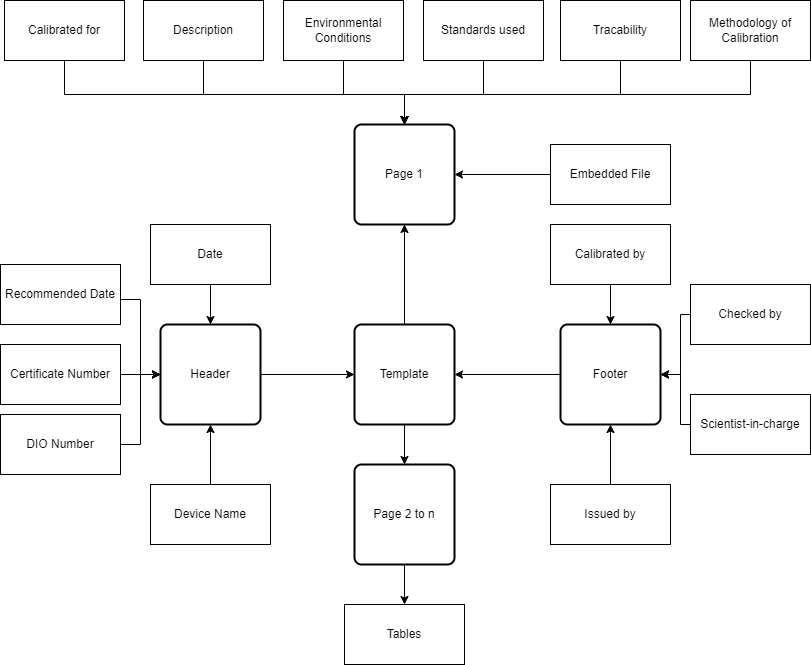

The diagram above was exported from draw.io. Its source (the exported page's mxGraphModel, read from the mxfile embedded in the PNG):
<mxGraphModel dx="993" dy="565" grid="1" gridSize="10" guides="1" tooltips="1" connect="1" arrows="1" fold="1" page="1" pageScale="1" pageWidth="827" pageHeight="1169" math="0" shadow="0">
  <root>
    <mxCell id="WIyWlLk6GJQsqaUBKTNV-0" />
    <mxCell id="WIyWlLk6GJQsqaUBKTNV-1" parent="WIyWlLk6GJQsqaUBKTNV-0" />
    <mxCell id="nEktA7uAnN124YaLQO_1-41" style="edgeStyle=orthogonalEdgeStyle;rounded=0;orthogonalLoop=1;jettySize=auto;html=1;entryX=0.5;entryY=1;entryDx=0;entryDy=0;" parent="WIyWlLk6GJQsqaUBKTNV-1" source="nEktA7uAnN124YaLQO_1-1" target="nEktA7uAnN124YaLQO_1-38" edge="1">
      <mxGeometry relative="1" as="geometry" />
    </mxCell>
    <mxCell id="nEktA7uAnN124YaLQO_1-71" style="edgeStyle=orthogonalEdgeStyle;rounded=0;orthogonalLoop=1;jettySize=auto;html=1;entryX=0.5;entryY=0;entryDx=0;entryDy=0;" parent="WIyWlLk6GJQsqaUBKTNV-1" source="nEktA7uAnN124YaLQO_1-1" target="nEktA7uAnN124YaLQO_1-69" edge="1">
      <mxGeometry relative="1" as="geometry" />
    </mxCell>
    <mxCell id="nEktA7uAnN124YaLQO_1-1" value="Template" style="rounded=1;whiteSpace=wrap;html=1;absoluteArcSize=1;arcSize=14;strokeWidth=2;" parent="WIyWlLk6GJQsqaUBKTNV-1" vertex="1">
      <mxGeometry x="363" y="460" width="100" height="100" as="geometry" />
    </mxCell>
    <mxCell id="nEktA7uAnN124YaLQO_1-10" style="edgeStyle=orthogonalEdgeStyle;rounded=0;orthogonalLoop=1;jettySize=auto;html=1;" parent="WIyWlLk6GJQsqaUBKTNV-1" source="nEktA7uAnN124YaLQO_1-3" target="nEktA7uAnN124YaLQO_1-1" edge="1">
      <mxGeometry relative="1" as="geometry" />
    </mxCell>
    <mxCell id="nEktA7uAnN124YaLQO_1-3" value="Header" style="rounded=1;whiteSpace=wrap;html=1;absoluteArcSize=1;arcSize=14;strokeWidth=2;" parent="WIyWlLk6GJQsqaUBKTNV-1" vertex="1">
      <mxGeometry x="169" y="460" width="100" height="100" as="geometry" />
    </mxCell>
    <mxCell id="nEktA7uAnN124YaLQO_1-11" style="edgeStyle=orthogonalEdgeStyle;rounded=0;orthogonalLoop=1;jettySize=auto;html=1;entryX=1;entryY=0.5;entryDx=0;entryDy=0;" parent="WIyWlLk6GJQsqaUBKTNV-1" source="nEktA7uAnN124YaLQO_1-4" target="nEktA7uAnN124YaLQO_1-1" edge="1">
      <mxGeometry relative="1" as="geometry" />
    </mxCell>
    <mxCell id="nEktA7uAnN124YaLQO_1-4" value="Footer" style="rounded=1;whiteSpace=wrap;html=1;absoluteArcSize=1;arcSize=14;strokeWidth=2;" parent="WIyWlLk6GJQsqaUBKTNV-1" vertex="1">
      <mxGeometry x="569" y="460" width="100" height="100" as="geometry" />
    </mxCell>
    <mxCell id="nEktA7uAnN124YaLQO_1-6" style="edgeStyle=orthogonalEdgeStyle;rounded=0;orthogonalLoop=1;jettySize=auto;html=1;entryX=0.5;entryY=0;entryDx=0;entryDy=0;" parent="WIyWlLk6GJQsqaUBKTNV-1" source="nEktA7uAnN124YaLQO_1-5" target="nEktA7uAnN124YaLQO_1-3" edge="1">
      <mxGeometry relative="1" as="geometry" />
    </mxCell>
    <mxCell id="nEktA7uAnN124YaLQO_1-5" value="Date" style="rounded=0;whiteSpace=wrap;html=1;" parent="WIyWlLk6GJQsqaUBKTNV-1" vertex="1">
      <mxGeometry x="159" y="360" width="120" height="60" as="geometry" />
    </mxCell>
    <mxCell id="nEktA7uAnN124YaLQO_1-13" style="edgeStyle=orthogonalEdgeStyle;rounded=0;orthogonalLoop=1;jettySize=auto;html=1;entryX=0;entryY=0.5;entryDx=0;entryDy=0;" parent="WIyWlLk6GJQsqaUBKTNV-1" source="nEktA7uAnN124YaLQO_1-8" target="nEktA7uAnN124YaLQO_1-3" edge="1">
      <mxGeometry relative="1" as="geometry">
        <Array as="points">
          <mxPoint x="89" y="435" />
          <mxPoint x="149" y="435" />
          <mxPoint x="149" y="510" />
        </Array>
      </mxGeometry>
    </mxCell>
    <mxCell id="nEktA7uAnN124YaLQO_1-8" value="Recommended Date" style="rounded=0;whiteSpace=wrap;html=1;" parent="WIyWlLk6GJQsqaUBKTNV-1" vertex="1">
      <mxGeometry x="9" y="400" width="120" height="60" as="geometry" />
    </mxCell>
    <mxCell id="nEktA7uAnN124YaLQO_1-14" style="edgeStyle=orthogonalEdgeStyle;rounded=0;orthogonalLoop=1;jettySize=auto;html=1;entryX=0;entryY=0.5;entryDx=0;entryDy=0;" parent="WIyWlLk6GJQsqaUBKTNV-1" source="nEktA7uAnN124YaLQO_1-12" target="nEktA7uAnN124YaLQO_1-3" edge="1">
      <mxGeometry relative="1" as="geometry" />
    </mxCell>
    <mxCell id="nEktA7uAnN124YaLQO_1-12" value="Certificate Number" style="rounded=0;whiteSpace=wrap;html=1;" parent="WIyWlLk6GJQsqaUBKTNV-1" vertex="1">
      <mxGeometry x="9" y="480" width="120" height="60" as="geometry" />
    </mxCell>
    <mxCell id="nEktA7uAnN124YaLQO_1-16" style="edgeStyle=orthogonalEdgeStyle;rounded=0;orthogonalLoop=1;jettySize=auto;html=1;entryX=0;entryY=0.5;entryDx=0;entryDy=0;" parent="WIyWlLk6GJQsqaUBKTNV-1" source="nEktA7uAnN124YaLQO_1-15" target="nEktA7uAnN124YaLQO_1-3" edge="1">
      <mxGeometry relative="1" as="geometry" />
    </mxCell>
    <mxCell id="nEktA7uAnN124YaLQO_1-15" value="DIO Number" style="rounded=0;whiteSpace=wrap;html=1;" parent="WIyWlLk6GJQsqaUBKTNV-1" vertex="1">
      <mxGeometry x="9" y="550" width="120" height="60" as="geometry" />
    </mxCell>
    <mxCell id="nEktA7uAnN124YaLQO_1-18" style="edgeStyle=orthogonalEdgeStyle;rounded=0;orthogonalLoop=1;jettySize=auto;html=1;entryX=0.5;entryY=1;entryDx=0;entryDy=0;" parent="WIyWlLk6GJQsqaUBKTNV-1" source="nEktA7uAnN124YaLQO_1-17" target="nEktA7uAnN124YaLQO_1-3" edge="1">
      <mxGeometry relative="1" as="geometry" />
    </mxCell>
    <mxCell id="nEktA7uAnN124YaLQO_1-17" value="Device Name" style="rounded=0;whiteSpace=wrap;html=1;" parent="WIyWlLk6GJQsqaUBKTNV-1" vertex="1">
      <mxGeometry x="159" y="620" width="120" height="60" as="geometry" />
    </mxCell>
    <mxCell id="nEktA7uAnN124YaLQO_1-24" style="edgeStyle=orthogonalEdgeStyle;rounded=0;orthogonalLoop=1;jettySize=auto;html=1;entryX=0.5;entryY=0;entryDx=0;entryDy=0;" parent="WIyWlLk6GJQsqaUBKTNV-1" source="nEktA7uAnN124YaLQO_1-19" target="nEktA7uAnN124YaLQO_1-4" edge="1">
      <mxGeometry relative="1" as="geometry" />
    </mxCell>
    <mxCell id="nEktA7uAnN124YaLQO_1-19" value="Calibrated by" style="rounded=0;whiteSpace=wrap;html=1;" parent="WIyWlLk6GJQsqaUBKTNV-1" vertex="1">
      <mxGeometry x="559" y="360" width="120" height="60" as="geometry" />
    </mxCell>
    <mxCell id="nEktA7uAnN124YaLQO_1-25" style="edgeStyle=orthogonalEdgeStyle;rounded=0;orthogonalLoop=1;jettySize=auto;html=1;exitX=0;exitY=0.5;exitDx=0;exitDy=0;entryX=1;entryY=0.5;entryDx=0;entryDy=0;" parent="WIyWlLk6GJQsqaUBKTNV-1" source="nEktA7uAnN124YaLQO_1-21" target="nEktA7uAnN124YaLQO_1-4" edge="1">
      <mxGeometry relative="1" as="geometry">
        <Array as="points">
          <mxPoint x="689" y="450" />
          <mxPoint x="689" y="510" />
        </Array>
      </mxGeometry>
    </mxCell>
    <mxCell id="nEktA7uAnN124YaLQO_1-21" value="Checked by" style="rounded=0;whiteSpace=wrap;html=1;" parent="WIyWlLk6GJQsqaUBKTNV-1" vertex="1">
      <mxGeometry x="699" y="420" width="120" height="60" as="geometry" />
    </mxCell>
    <mxCell id="nEktA7uAnN124YaLQO_1-26" style="edgeStyle=orthogonalEdgeStyle;rounded=0;orthogonalLoop=1;jettySize=auto;html=1;entryX=1;entryY=0.5;entryDx=0;entryDy=0;" parent="WIyWlLk6GJQsqaUBKTNV-1" source="nEktA7uAnN124YaLQO_1-22" target="nEktA7uAnN124YaLQO_1-4" edge="1">
      <mxGeometry relative="1" as="geometry">
        <Array as="points">
          <mxPoint x="689" y="560" />
          <mxPoint x="689" y="510" />
        </Array>
      </mxGeometry>
    </mxCell>
    <mxCell id="nEktA7uAnN124YaLQO_1-22" value="Scientist-in-charge" style="rounded=0;whiteSpace=wrap;html=1;" parent="WIyWlLk6GJQsqaUBKTNV-1" vertex="1">
      <mxGeometry x="699" y="530" width="120" height="60" as="geometry" />
    </mxCell>
    <mxCell id="nEktA7uAnN124YaLQO_1-27" style="edgeStyle=orthogonalEdgeStyle;rounded=0;orthogonalLoop=1;jettySize=auto;html=1;entryX=0.5;entryY=1;entryDx=0;entryDy=0;" parent="WIyWlLk6GJQsqaUBKTNV-1" source="nEktA7uAnN124YaLQO_1-23" target="nEktA7uAnN124YaLQO_1-4" edge="1">
      <mxGeometry relative="1" as="geometry" />
    </mxCell>
    <mxCell id="nEktA7uAnN124YaLQO_1-23" value="Issued by" style="rounded=0;whiteSpace=wrap;html=1;" parent="WIyWlLk6GJQsqaUBKTNV-1" vertex="1">
      <mxGeometry x="559" y="620" width="120" height="60" as="geometry" />
    </mxCell>
    <mxCell id="nEktA7uAnN124YaLQO_1-38" value="Page 1" style="rounded=1;whiteSpace=wrap;html=1;absoluteArcSize=1;arcSize=14;strokeWidth=2;" parent="WIyWlLk6GJQsqaUBKTNV-1" vertex="1">
      <mxGeometry x="363" y="260" width="100" height="100" as="geometry" />
    </mxCell>
    <mxCell id="nEktA7uAnN124YaLQO_1-60" style="edgeStyle=orthogonalEdgeStyle;rounded=0;orthogonalLoop=1;jettySize=auto;html=1;entryX=0.5;entryY=0;entryDx=0;entryDy=0;" parent="WIyWlLk6GJQsqaUBKTNV-1" source="nEktA7uAnN124YaLQO_1-42" target="nEktA7uAnN124YaLQO_1-38" edge="1">
      <mxGeometry relative="1" as="geometry">
        <Array as="points">
          <mxPoint x="73" y="230" />
          <mxPoint x="413" y="230" />
        </Array>
      </mxGeometry>
    </mxCell>
    <mxCell id="nEktA7uAnN124YaLQO_1-42" value="Calibrated for" style="rounded=0;whiteSpace=wrap;html=1;" parent="WIyWlLk6GJQsqaUBKTNV-1" vertex="1">
      <mxGeometry x="13" y="136" width="120" height="60" as="geometry" />
    </mxCell>
    <mxCell id="nEktA7uAnN124YaLQO_1-59" style="edgeStyle=orthogonalEdgeStyle;rounded=0;orthogonalLoop=1;jettySize=auto;html=1;entryX=0.5;entryY=0;entryDx=0;entryDy=0;" parent="WIyWlLk6GJQsqaUBKTNV-1" source="nEktA7uAnN124YaLQO_1-44" target="nEktA7uAnN124YaLQO_1-38" edge="1">
      <mxGeometry relative="1" as="geometry">
        <Array as="points">
          <mxPoint x="212" y="230" />
          <mxPoint x="413" y="230" />
        </Array>
      </mxGeometry>
    </mxCell>
    <mxCell id="nEktA7uAnN124YaLQO_1-44" value="Description" style="rounded=0;whiteSpace=wrap;html=1;" parent="WIyWlLk6GJQsqaUBKTNV-1" vertex="1">
      <mxGeometry x="152" y="136" width="120" height="60" as="geometry" />
    </mxCell>
    <mxCell id="nEktA7uAnN124YaLQO_1-57" style="edgeStyle=orthogonalEdgeStyle;rounded=0;orthogonalLoop=1;jettySize=auto;html=1;entryX=0.5;entryY=0;entryDx=0;entryDy=0;" parent="WIyWlLk6GJQsqaUBKTNV-1" source="nEktA7uAnN124YaLQO_1-46" target="nEktA7uAnN124YaLQO_1-38" edge="1">
      <mxGeometry relative="1" as="geometry">
        <Array as="points">
          <mxPoint x="352" y="230" />
          <mxPoint x="413" y="230" />
        </Array>
      </mxGeometry>
    </mxCell>
    <mxCell id="nEktA7uAnN124YaLQO_1-46" value="Environmental Conditions" style="rounded=0;whiteSpace=wrap;html=1;" parent="WIyWlLk6GJQsqaUBKTNV-1" vertex="1">
      <mxGeometry x="292" y="136" width="120" height="60" as="geometry" />
    </mxCell>
    <mxCell id="nEktA7uAnN124YaLQO_1-58" style="edgeStyle=orthogonalEdgeStyle;rounded=0;orthogonalLoop=1;jettySize=auto;html=1;entryX=0.5;entryY=0;entryDx=0;entryDy=0;" parent="WIyWlLk6GJQsqaUBKTNV-1" source="nEktA7uAnN124YaLQO_1-48" target="nEktA7uAnN124YaLQO_1-38" edge="1">
      <mxGeometry relative="1" as="geometry">
        <Array as="points">
          <mxPoint x="492" y="230" />
          <mxPoint x="413" y="230" />
        </Array>
      </mxGeometry>
    </mxCell>
    <mxCell id="nEktA7uAnN124YaLQO_1-48" value="Standards used" style="rounded=0;whiteSpace=wrap;html=1;" parent="WIyWlLk6GJQsqaUBKTNV-1" vertex="1">
      <mxGeometry x="432" y="136" width="120" height="60" as="geometry" />
    </mxCell>
    <mxCell id="nEktA7uAnN124YaLQO_1-62" style="edgeStyle=orthogonalEdgeStyle;rounded=0;orthogonalLoop=1;jettySize=auto;html=1;entryX=0.5;entryY=0;entryDx=0;entryDy=0;" parent="WIyWlLk6GJQsqaUBKTNV-1" source="nEktA7uAnN124YaLQO_1-61" target="nEktA7uAnN124YaLQO_1-38" edge="1">
      <mxGeometry relative="1" as="geometry">
        <Array as="points">
          <mxPoint x="629" y="230" />
          <mxPoint x="413" y="230" />
        </Array>
      </mxGeometry>
    </mxCell>
    <mxCell id="nEktA7uAnN124YaLQO_1-61" value="Tracability" style="rounded=0;whiteSpace=wrap;html=1;" parent="WIyWlLk6GJQsqaUBKTNV-1" vertex="1">
      <mxGeometry x="569" y="136" width="120" height="60" as="geometry" />
    </mxCell>
    <mxCell id="nEktA7uAnN124YaLQO_1-64" style="edgeStyle=orthogonalEdgeStyle;rounded=0;orthogonalLoop=1;jettySize=auto;html=1;entryX=0.5;entryY=0;entryDx=0;entryDy=0;" parent="WIyWlLk6GJQsqaUBKTNV-1" source="nEktA7uAnN124YaLQO_1-63" target="nEktA7uAnN124YaLQO_1-38" edge="1">
      <mxGeometry relative="1" as="geometry">
        <Array as="points">
          <mxPoint x="759" y="230" />
          <mxPoint x="413" y="230" />
        </Array>
      </mxGeometry>
    </mxCell>
    <mxCell id="nEktA7uAnN124YaLQO_1-63" value="Methodology of Calibration" style="rounded=0;whiteSpace=wrap;html=1;" parent="WIyWlLk6GJQsqaUBKTNV-1" vertex="1">
      <mxGeometry x="699" y="136" width="120" height="60" as="geometry" />
    </mxCell>
    <mxCell id="nEktA7uAnN124YaLQO_1-66" style="edgeStyle=orthogonalEdgeStyle;rounded=0;orthogonalLoop=1;jettySize=auto;html=1;entryX=1;entryY=0.5;entryDx=0;entryDy=0;" parent="WIyWlLk6GJQsqaUBKTNV-1" source="nEktA7uAnN124YaLQO_1-65" target="nEktA7uAnN124YaLQO_1-38" edge="1">
      <mxGeometry relative="1" as="geometry" />
    </mxCell>
    <mxCell id="nEktA7uAnN124YaLQO_1-65" value="Embedded File" style="rounded=0;whiteSpace=wrap;html=1;" parent="WIyWlLk6GJQsqaUBKTNV-1" vertex="1">
      <mxGeometry x="559" y="280" width="120" height="60" as="geometry" />
    </mxCell>
    <mxCell id="nEktA7uAnN124YaLQO_1-67" value="Tables" style="rounded=0;whiteSpace=wrap;html=1;" parent="WIyWlLk6GJQsqaUBKTNV-1" vertex="1">
      <mxGeometry x="353" y="740" width="120" height="60" as="geometry" />
    </mxCell>
    <mxCell id="nEktA7uAnN124YaLQO_1-73" style="edgeStyle=orthogonalEdgeStyle;rounded=0;orthogonalLoop=1;jettySize=auto;html=1;entryX=0.5;entryY=0;entryDx=0;entryDy=0;" parent="WIyWlLk6GJQsqaUBKTNV-1" source="nEktA7uAnN124YaLQO_1-69" target="nEktA7uAnN124YaLQO_1-67" edge="1">
      <mxGeometry relative="1" as="geometry" />
    </mxCell>
    <mxCell id="nEktA7uAnN124YaLQO_1-69" value="Page 2 to n" style="rounded=1;whiteSpace=wrap;html=1;absoluteArcSize=1;arcSize=14;strokeWidth=2;" parent="WIyWlLk6GJQsqaUBKTNV-1" vertex="1">
      <mxGeometry x="363" y="600" width="100" height="100" as="geometry" />
    </mxCell>
  </root>
</mxGraphModel>